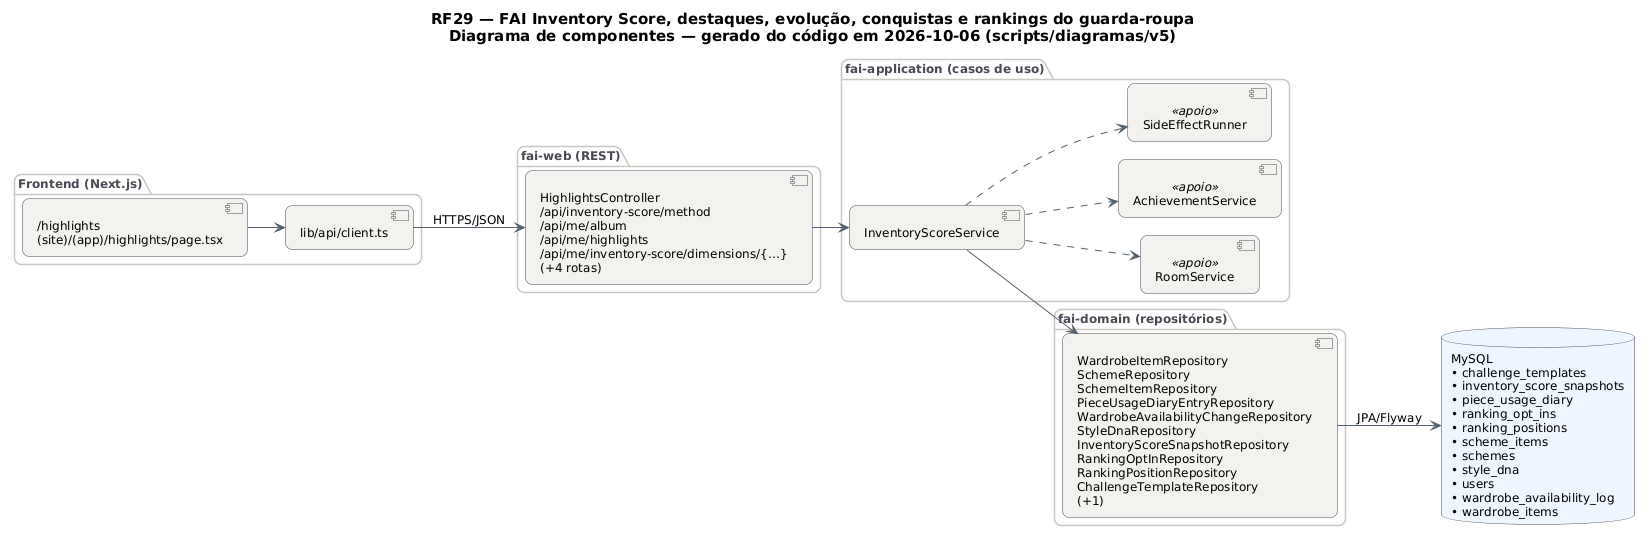

The diagram above was rendered by PlantUML. Its source (embedded in the PNG):
@startuml RF29_Componentes
!pragma layout smetana
skinparam backgroundColor #FFFFFF
skinparam shadowing false
skinparam defaultFontName "DejaVu Sans"
skinparam defaultFontSize 12
skinparam titleFontSize 15
skinparam roundcorner 14
skinparam ArrowColor #52606D
skinparam note {
  BackgroundColor #FFFDEB
  BorderColor #D8CE78
  FontColor #554F24
}
skinparam component {
  BackgroundColor #F4F2EF
  BorderColor #4A4852
}
skinparam package {
  BorderColor #CBC6BE
  FontColor #4A4852
}
skinparam database {
  BackgroundColor #EEF6FF
  BorderColor #4A4852
}
skinparam cloud {
  BackgroundColor #F0FBF6
  BorderColor #4A4852
}
left to right direction
title RF29 — FAI Inventory Score, destaques, evolução, conquistas e rankings do guarda-roupa\nDiagrama de componentes — gerado do código em 2026-10-06 (scripts/diagramas/v5)

package "Frontend (Next.js)" {
  component "/highlights\n(site)/(app)/highlights/page.tsx" as FE0
  component "lib/api/client.ts" as APIC
}
package "fai-web (REST)" {
  component "HighlightsController\n/api/inventory-score/method\n/api/me/album\n/api/me/highlights\n/api/me/inventory-score/dimensions/{…}\n(+4 rotas)" as HighlightsController
}
package "fai-application (casos de uso)" {
  component "InventoryScoreService" as InventoryScoreService
  component "RoomService" as RoomService <<apoio>>
  component "AchievementService" as AchievementService <<apoio>>
  component "SideEffectRunner" as SideEffectRunner <<apoio>>
}
package "fai-domain (repositórios)" {
  component "WardrobeItemRepository\nSchemeRepository\nSchemeItemRepository\nPieceUsageDiaryEntryRepository\nWardrobeAvailabilityChangeRepository\nStyleDnaRepository\nInventoryScoreSnapshotRepository\nRankingOptInRepository\nRankingPositionRepository\nChallengeTemplateRepository\n(+1)" as REPO_MySQL
}
database "MySQL\n• challenge_templates\n• inventory_score_snapshots\n• piece_usage_diary\n• ranking_opt_ins\n• ranking_positions\n• scheme_items\n• schemes\n• style_dna\n• users\n• wardrobe_availability_log\n• wardrobe_items" as DB_MySQL
APIC --> HighlightsController : HTTPS/JSON
FE0 --> APIC
HighlightsController --> InventoryScoreService
InventoryScoreService --> REPO_MySQL
InventoryScoreService ..> AchievementService
InventoryScoreService ..> RoomService
InventoryScoreService ..> SideEffectRunner
REPO_MySQL --> DB_MySQL : JPA/Flyway
@enduml